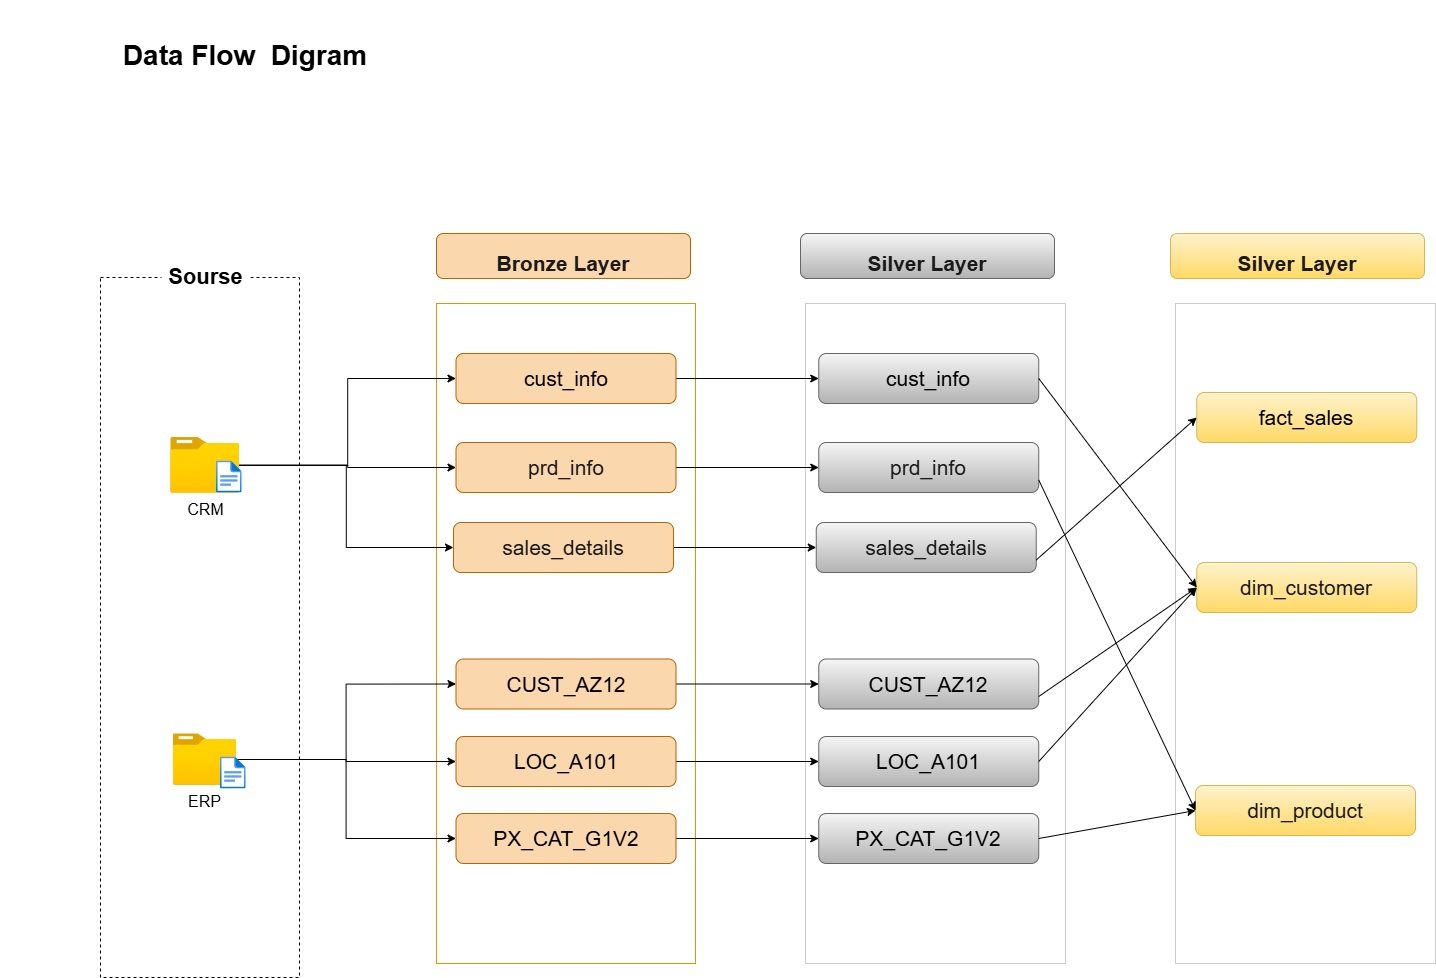

The diagram above was exported from draw.io. Its source (the exported page's mxGraphModel, read from the mxfile embedded in the PNG):
<mxGraphModel dx="2060" dy="1268" grid="1" gridSize="10" guides="1" tooltips="1" connect="1" arrows="1" fold="1" page="1" pageScale="1" pageWidth="850" pageHeight="1100" math="0" shadow="0">
  <root>
    <mxCell id="0" />
    <mxCell id="1" parent="0" />
    <mxCell id="DzJYK9Vl9xgcnnCAoV0t-2" parent="1" style="rounded=0;whiteSpace=wrap;html=1;fillColor=none;strokeColor=default;dashed=1;" value="" vertex="1">
      <mxGeometry height="700" width="199" x="150" y="347" as="geometry" />
    </mxCell>
    <mxCell id="DzJYK9Vl9xgcnnCAoV0t-3" parent="1" style="rounded=0;whiteSpace=wrap;html=1;strokeColor=none;" value="&lt;font style=&quot;font-size: 22px;&quot;&gt;&lt;b style=&quot;&quot;&gt;Sourse&lt;/b&gt;&lt;/font&gt;" vertex="1">
      <mxGeometry height="40" width="89" x="211" y="327" as="geometry" />
    </mxCell>
    <mxCell id="DzJYK9Vl9xgcnnCAoV0t-9" parent="1" style="rounded=0;whiteSpace=wrap;html=1;fillColor=none;strokeColor=#d79b00;" value="" vertex="1">
      <mxGeometry height="660" width="259" x="486" y="373" as="geometry" />
    </mxCell>
    <mxCell id="DzJYK9Vl9xgcnnCAoV0t-11" parent="1" style="rounded=0;whiteSpace=wrap;html=1;fillColor=none;strokeColor=#CCCCCC;" value="" vertex="1">
      <mxGeometry height="660" width="260" x="855" y="373" as="geometry" />
    </mxCell>
    <mxCell id="DzJYK9Vl9xgcnnCAoV0t-57" edge="1" parent="1" source="DzJYK9Vl9xgcnnCAoV0t-14" style="edgeStyle=orthogonalEdgeStyle;rounded=0;orthogonalLoop=1;jettySize=auto;html=1;entryX=0;entryY=0.5;entryDx=0;entryDy=0;" target="DzJYK9Vl9xgcnnCAoV0t-42">
      <mxGeometry relative="1" as="geometry" />
    </mxCell>
    <mxCell id="DzJYK9Vl9xgcnnCAoV0t-58" edge="1" parent="1" source="DzJYK9Vl9xgcnnCAoV0t-14" style="edgeStyle=orthogonalEdgeStyle;rounded=0;orthogonalLoop=1;jettySize=auto;html=1;entryX=0;entryY=0.5;entryDx=0;entryDy=0;" target="DzJYK9Vl9xgcnnCAoV0t-43">
      <mxGeometry relative="1" as="geometry" />
    </mxCell>
    <mxCell id="DzJYK9Vl9xgcnnCAoV0t-59" edge="1" parent="1" source="DzJYK9Vl9xgcnnCAoV0t-14" style="edgeStyle=orthogonalEdgeStyle;rounded=0;orthogonalLoop=1;jettySize=auto;html=1;entryX=0;entryY=0.5;entryDx=0;entryDy=0;" target="DzJYK9Vl9xgcnnCAoV0t-45">
      <mxGeometry relative="1" as="geometry" />
    </mxCell>
    <mxCell id="DzJYK9Vl9xgcnnCAoV0t-14" parent="1" style="image;aspect=fixed;html=1;points=[];align=center;fontSize=12;image=img/lib/azure2/general/Folder_Blank.svg;" value="&lt;font style=&quot;font-size: 16px;&quot;&gt;CRM&lt;/font&gt;" vertex="1">
      <mxGeometry height="56.5" width="68.21" x="220.51" y="506.5" as="geometry" />
    </mxCell>
    <mxCell id="DzJYK9Vl9xgcnnCAoV0t-15" parent="1" style="image;aspect=fixed;html=1;points=[];align=center;fontSize=12;image=img/lib/azure2/general/File.svg;" value="" vertex="1">
      <mxGeometry height="33" width="25.69" x="266" y="530" as="geometry" />
    </mxCell>
    <mxCell id="DzJYK9Vl9xgcnnCAoV0t-60" edge="1" parent="1" source="DzJYK9Vl9xgcnnCAoV0t-16" style="edgeStyle=orthogonalEdgeStyle;rounded=0;orthogonalLoop=1;jettySize=auto;html=1;entryX=0;entryY=0.5;entryDx=0;entryDy=0;" target="DzJYK9Vl9xgcnnCAoV0t-44">
      <mxGeometry relative="1" as="geometry" />
    </mxCell>
    <mxCell id="DzJYK9Vl9xgcnnCAoV0t-61" edge="1" parent="1" source="DzJYK9Vl9xgcnnCAoV0t-16" style="edgeStyle=orthogonalEdgeStyle;rounded=0;orthogonalLoop=1;jettySize=auto;html=1;entryX=0;entryY=0.5;entryDx=0;entryDy=0;" target="DzJYK9Vl9xgcnnCAoV0t-47">
      <mxGeometry relative="1" as="geometry" />
    </mxCell>
    <mxCell id="DzJYK9Vl9xgcnnCAoV0t-62" edge="1" parent="1" source="DzJYK9Vl9xgcnnCAoV0t-16" style="edgeStyle=orthogonalEdgeStyle;rounded=0;orthogonalLoop=1;jettySize=auto;html=1;entryX=0;entryY=0.5;entryDx=0;entryDy=0;" target="DzJYK9Vl9xgcnnCAoV0t-46">
      <mxGeometry relative="1" as="geometry" />
    </mxCell>
    <mxCell id="DzJYK9Vl9xgcnnCAoV0t-16" parent="1" style="image;aspect=fixed;html=1;points=[];align=center;fontSize=12;image=img/lib/azure2/general/Folder_Blank.svg;" value="&lt;font style=&quot;font-size: 16px;&quot;&gt;ERP&lt;/font&gt;" vertex="1">
      <mxGeometry height="51.89" width="62.65" x="223" y="803.11" as="geometry" />
    </mxCell>
    <mxCell id="DzJYK9Vl9xgcnnCAoV0t-39" parent="1" style="image;aspect=fixed;html=1;points=[];align=center;fontSize=12;image=img/lib/azure2/general/File.svg;" value="" vertex="1">
      <mxGeometry height="33" width="25.69" x="270" y="826" as="geometry" />
    </mxCell>
    <mxCell id="DzJYK9Vl9xgcnnCAoV0t-41" parent="1" style="rounded=1;whiteSpace=wrap;html=1;strokeColor=#b46504;fillColor=#fad7ac;" value="&lt;font style=&quot;color: rgb(26, 26, 26);&quot;&gt;&lt;br&gt;&lt;/font&gt;&lt;b&gt;&lt;font style=&quot;font-size: 21px;&quot;&gt;&lt;span style=&quot;font-family: Helvetica; font-style: normal; font-variant-ligatures: normal; font-variant-caps: normal; letter-spacing: normal; orphans: 2; text-align: center; text-indent: 0px; text-transform: none; widows: 2; word-spacing: 0px; -webkit-text-stroke-width: 0px; white-space: normal; text-decoration-thickness: initial; text-decoration-style: initial; text-decoration-color: initial; float: none; display: inline !important;&quot;&gt;&lt;font style=&quot;color: rgb(26, 26, 26);&quot;&gt;Bronze Layer&lt;/font&gt;&lt;/span&gt;&lt;br&gt;&lt;/font&gt;&lt;/b&gt;" vertex="1">
      <mxGeometry height="45" width="254" x="486" y="303" as="geometry" />
    </mxCell>
    <mxCell id="DzJYK9Vl9xgcnnCAoV0t-63" edge="1" parent="1" source="DzJYK9Vl9xgcnnCAoV0t-42" style="edgeStyle=orthogonalEdgeStyle;rounded=0;orthogonalLoop=1;jettySize=auto;html=1;entryX=0;entryY=0.5;entryDx=0;entryDy=0;" target="DzJYK9Vl9xgcnnCAoV0t-51">
      <mxGeometry relative="1" as="geometry" />
    </mxCell>
    <mxCell id="DzJYK9Vl9xgcnnCAoV0t-42" parent="1" style="rounded=1;whiteSpace=wrap;html=1;strokeColor=#b46504;fillColor=#fad7ac;" value="&lt;font style=&quot;font-size: 21px;&quot;&gt;cust_info&lt;/font&gt;" vertex="1">
      <mxGeometry height="50" width="220" x="505.5" y="423" as="geometry" />
    </mxCell>
    <mxCell id="DzJYK9Vl9xgcnnCAoV0t-65" edge="1" parent="1" source="DzJYK9Vl9xgcnnCAoV0t-43" style="edgeStyle=orthogonalEdgeStyle;rounded=0;orthogonalLoop=1;jettySize=auto;html=1;entryX=0;entryY=0.5;entryDx=0;entryDy=0;" target="DzJYK9Vl9xgcnnCAoV0t-52">
      <mxGeometry relative="1" as="geometry" />
    </mxCell>
    <mxCell id="DzJYK9Vl9xgcnnCAoV0t-43" parent="1" style="rounded=1;whiteSpace=wrap;html=1;strokeColor=#b46504;fillColor=#fad7ac;" value="&lt;font style=&quot;&quot;&gt;&lt;font color=&quot;#1a1a1a&quot; style=&quot;font-size: 21px;&quot;&gt;prd_info&lt;/font&gt;&lt;/font&gt;" vertex="1">
      <mxGeometry height="50" width="220" x="505.5" y="512" as="geometry" />
    </mxCell>
    <mxCell id="DzJYK9Vl9xgcnnCAoV0t-67" edge="1" parent="1" source="DzJYK9Vl9xgcnnCAoV0t-44" style="edgeStyle=orthogonalEdgeStyle;rounded=0;orthogonalLoop=1;jettySize=auto;html=1;" target="DzJYK9Vl9xgcnnCAoV0t-53">
      <mxGeometry relative="1" as="geometry" />
    </mxCell>
    <mxCell id="DzJYK9Vl9xgcnnCAoV0t-44" parent="1" style="rounded=1;whiteSpace=wrap;html=1;strokeColor=#b46504;fillColor=#fad7ac;" value="&lt;font style=&quot;font-size: 21px;&quot;&gt;CUST_AZ12&lt;/font&gt;" vertex="1">
      <mxGeometry height="50" width="220" x="505.5" y="728.5" as="geometry" />
    </mxCell>
    <mxCell id="DzJYK9Vl9xgcnnCAoV0t-66" edge="1" parent="1" source="DzJYK9Vl9xgcnnCAoV0t-45" style="edgeStyle=orthogonalEdgeStyle;rounded=0;orthogonalLoop=1;jettySize=auto;html=1;entryX=0;entryY=0.5;entryDx=0;entryDy=0;" target="DzJYK9Vl9xgcnnCAoV0t-54">
      <mxGeometry relative="1" as="geometry" />
    </mxCell>
    <mxCell id="DzJYK9Vl9xgcnnCAoV0t-45" parent="1" style="rounded=1;whiteSpace=wrap;html=1;strokeColor=#b46504;fillColor=#fad7ac;" value="&lt;font style=&quot;font-size: 21px;&quot;&gt;&lt;font style=&quot;&quot;&gt;&lt;font color=&quot;#1a1a1a&quot;&gt;sales_details&lt;/font&gt;&lt;/font&gt;&lt;/font&gt;" vertex="1">
      <mxGeometry height="50" width="220" x="503" y="592" as="geometry" />
    </mxCell>
    <mxCell id="DzJYK9Vl9xgcnnCAoV0t-69" edge="1" parent="1" source="DzJYK9Vl9xgcnnCAoV0t-46" style="edgeStyle=orthogonalEdgeStyle;rounded=0;orthogonalLoop=1;jettySize=auto;html=1;entryX=0;entryY=0.5;entryDx=0;entryDy=0;" target="DzJYK9Vl9xgcnnCAoV0t-55">
      <mxGeometry relative="1" as="geometry" />
    </mxCell>
    <mxCell id="DzJYK9Vl9xgcnnCAoV0t-46" parent="1" style="rounded=1;whiteSpace=wrap;html=1;strokeColor=#b46504;fillColor=#fad7ac;" value="&lt;font style=&quot;font-size: 21px;&quot;&gt;PX_CAT_G1V2&lt;/font&gt;" vertex="1">
      <mxGeometry height="50" width="220" x="505.5" y="883" as="geometry" />
    </mxCell>
    <mxCell id="DzJYK9Vl9xgcnnCAoV0t-68" edge="1" parent="1" source="DzJYK9Vl9xgcnnCAoV0t-47" style="edgeStyle=orthogonalEdgeStyle;rounded=0;orthogonalLoop=1;jettySize=auto;html=1;" target="DzJYK9Vl9xgcnnCAoV0t-56">
      <mxGeometry relative="1" as="geometry" />
    </mxCell>
    <mxCell id="DzJYK9Vl9xgcnnCAoV0t-47" parent="1" style="rounded=1;whiteSpace=wrap;html=1;strokeColor=#b46504;fillColor=#fad7ac;" value="&lt;font style=&quot;font-size: 21px;&quot;&gt;LOC_A101&lt;/font&gt;" vertex="1">
      <mxGeometry height="50" width="220" x="505.5" y="806" as="geometry" />
    </mxCell>
    <mxCell id="DzJYK9Vl9xgcnnCAoV0t-48" parent="1" style="rounded=1;whiteSpace=wrap;html=1;strokeColor=#666666;gradientColor=#b3b3b3;fillColor=#f5f5f5;" value="&lt;br&gt;&lt;b&gt;&lt;font style=&quot;font-size: 21px;&quot;&gt;&lt;span style=&quot;font-family: Helvetica; font-style: normal; font-variant-ligatures: normal; font-variant-caps: normal; letter-spacing: normal; orphans: 2; text-align: center; text-indent: 0px; text-transform: none; widows: 2; word-spacing: 0px; -webkit-text-stroke-width: 0px; white-space: normal; text-decoration-thickness: initial; text-decoration-style: initial; text-decoration-color: initial; float: none; display: inline !important;&quot;&gt;&lt;font style=&quot;color: rgb(26, 26, 26);&quot;&gt;Silver Layer&lt;/font&gt;&lt;/span&gt;&lt;br&gt;&lt;/font&gt;&lt;/b&gt;" vertex="1">
      <mxGeometry height="45" width="254" x="850" y="303" as="geometry" />
    </mxCell>
    <mxCell id="DzJYK9Vl9xgcnnCAoV0t-51" parent="1" style="rounded=1;whiteSpace=wrap;html=1;strokeColor=#666666;fillColor=#f5f5f5;gradientColor=#b3b3b3;" value="&lt;span style=&quot;font-size: 21px;&quot;&gt;cust_info&lt;/span&gt;&lt;b&gt;&lt;font style=&quot;font-size: 21px;&quot;&gt;&lt;/font&gt;&lt;/b&gt;" vertex="1">
      <mxGeometry height="50" width="220" x="868.25" y="423" as="geometry" />
    </mxCell>
    <mxCell id="DzJYK9Vl9xgcnnCAoV0t-52" parent="1" style="rounded=1;whiteSpace=wrap;html=1;strokeColor=#666666;gradientColor=#b3b3b3;fillColor=#f5f5f5;" value="&lt;span style=&quot;color: rgb(26, 26, 26); font-size: 21px;&quot;&gt;prd_info&lt;/span&gt;&lt;b&gt;&lt;font style=&quot;font-size: 21px;&quot;&gt;&lt;/font&gt;&lt;/b&gt;" vertex="1">
      <mxGeometry height="50" width="220" x="868.25" y="512" as="geometry" />
    </mxCell>
    <mxCell id="DzJYK9Vl9xgcnnCAoV0t-53" parent="1" style="rounded=1;whiteSpace=wrap;html=1;strokeColor=#666666;gradientColor=#b3b3b3;fillColor=#f5f5f5;" value="&lt;span style=&quot;font-size: 21px;&quot;&gt;CUST_AZ12&lt;/span&gt;&lt;b&gt;&lt;font style=&quot;font-size: 21px;&quot;&gt;&lt;/font&gt;&lt;/b&gt;" vertex="1">
      <mxGeometry height="50" width="220" x="868.25" y="728.5" as="geometry" />
    </mxCell>
    <mxCell id="DzJYK9Vl9xgcnnCAoV0t-54" parent="1" style="rounded=1;whiteSpace=wrap;html=1;strokeColor=#666666;gradientColor=#b3b3b3;fillColor=#f5f5f5;" value="&lt;span style=&quot;color: rgb(26, 26, 26); font-size: 21px;&quot;&gt;sales_details&lt;/span&gt;&lt;b&gt;&lt;font style=&quot;font-size: 21px;&quot;&gt;&lt;/font&gt;&lt;/b&gt;" vertex="1">
      <mxGeometry height="50" width="220" x="865.75" y="592" as="geometry" />
    </mxCell>
    <mxCell id="DzJYK9Vl9xgcnnCAoV0t-55" parent="1" style="rounded=1;whiteSpace=wrap;html=1;strokeColor=#666666;gradientColor=#b3b3b3;fillColor=#f5f5f5;" value="&lt;span style=&quot;font-size: 21px;&quot;&gt;PX_CAT_G1V2&lt;/span&gt;&lt;b&gt;&lt;font style=&quot;font-size: 21px;&quot;&gt;&lt;/font&gt;&lt;/b&gt;" vertex="1">
      <mxGeometry height="50" width="220" x="868.25" y="883" as="geometry" />
    </mxCell>
    <mxCell id="DzJYK9Vl9xgcnnCAoV0t-56" parent="1" style="rounded=1;whiteSpace=wrap;html=1;strokeColor=#666666;gradientColor=#b3b3b3;fillColor=#f5f5f5;" value="&lt;span style=&quot;font-size: 21px;&quot;&gt;LOC_A101&lt;/span&gt;&lt;b&gt;&lt;font style=&quot;font-size: 21px;&quot;&gt;&lt;/font&gt;&lt;/b&gt;" vertex="1">
      <mxGeometry height="50" width="220" x="868.25" y="806" as="geometry" />
    </mxCell>
    <mxCell id="DzJYK9Vl9xgcnnCAoV0t-70" parent="1" style="rounded=0;whiteSpace=wrap;html=1;fillColor=none;strokeColor=#CCCCCC;" value="" vertex="1">
      <mxGeometry height="660" width="260" x="1225" y="373" as="geometry" />
    </mxCell>
    <mxCell id="DzJYK9Vl9xgcnnCAoV0t-71" parent="1" style="rounded=1;whiteSpace=wrap;html=1;strokeColor=#d6b656;gradientColor=#ffd966;fillColor=#fff2cc;glass=0;shadow=0;" value="&lt;br&gt;&lt;b&gt;&lt;font style=&quot;font-size: 21px;&quot;&gt;&lt;span style=&quot;font-family: Helvetica; font-style: normal; font-variant-ligatures: normal; font-variant-caps: normal; letter-spacing: normal; orphans: 2; text-align: center; text-indent: 0px; text-transform: none; widows: 2; word-spacing: 0px; -webkit-text-stroke-width: 0px; white-space: normal; text-decoration-thickness: initial; text-decoration-style: initial; text-decoration-color: initial; float: none; display: inline !important;&quot;&gt;&lt;font style=&quot;color: rgb(26, 26, 26);&quot;&gt;Silver Layer&lt;/font&gt;&lt;/span&gt;&lt;br&gt;&lt;/font&gt;&lt;/b&gt;" vertex="1">
      <mxGeometry height="45" width="254" x="1220" y="303" as="geometry" />
    </mxCell>
    <mxCell id="DzJYK9Vl9xgcnnCAoV0t-72" parent="1" style="rounded=1;whiteSpace=wrap;html=1;strokeColor=#d6b656;fillColor=#fff2cc;gradientColor=#ffd966;" value="&lt;span style=&quot;font-size: 21px;&quot;&gt;fact_sales&lt;/span&gt;" vertex="1">
      <mxGeometry height="50" width="220" x="1246.25" y="462" as="geometry" />
    </mxCell>
    <mxCell id="DzJYK9Vl9xgcnnCAoV0t-73" parent="1" style="rounded=1;whiteSpace=wrap;html=1;strokeColor=#d6b656;gradientColor=#ffd966;fillColor=#fff2cc;" value="&lt;span style=&quot;color: rgb(26, 26, 26); font-size: 21px;&quot;&gt;dim_customer&lt;/span&gt;&lt;b&gt;&lt;font style=&quot;font-size: 21px;&quot;&gt;&lt;/font&gt;&lt;/b&gt;" vertex="1">
      <mxGeometry height="50" width="220" x="1246.25" y="632" as="geometry" />
    </mxCell>
    <mxCell id="DzJYK9Vl9xgcnnCAoV0t-75" parent="1" style="rounded=1;whiteSpace=wrap;html=1;strokeColor=#d6b656;gradientColor=#ffd966;fillColor=#fff2cc;" value="&lt;span style=&quot;color: rgb(26, 26, 26); font-size: 21px;&quot;&gt;dim_product&lt;/span&gt;&lt;b&gt;&lt;font style=&quot;font-size: 21px;&quot;&gt;&lt;/font&gt;&lt;/b&gt;" vertex="1">
      <mxGeometry height="50" width="220" x="1245" y="855" as="geometry" />
    </mxCell>
    <mxCell id="DzJYK9Vl9xgcnnCAoV0t-86" edge="1" parent="1" source="DzJYK9Vl9xgcnnCAoV0t-54" style="endArrow=classic;html=1;rounded=0;exitX=1;exitY=0.75;exitDx=0;exitDy=0;entryX=0;entryY=0.5;entryDx=0;entryDy=0;" target="DzJYK9Vl9xgcnnCAoV0t-72" value="">
      <mxGeometry height="50" relative="1" width="50" as="geometry">
        <mxPoint x="1150" y="580" as="sourcePoint" />
        <mxPoint x="1200" y="530" as="targetPoint" />
      </mxGeometry>
    </mxCell>
    <mxCell id="DzJYK9Vl9xgcnnCAoV0t-87" edge="1" parent="1" source="DzJYK9Vl9xgcnnCAoV0t-53" style="endArrow=classic;html=1;rounded=0;exitX=1;exitY=0.75;exitDx=0;exitDy=0;entryX=0;entryY=0.5;entryDx=0;entryDy=0;" target="DzJYK9Vl9xgcnnCAoV0t-73" value="">
      <mxGeometry height="50" relative="1" width="50" as="geometry">
        <mxPoint x="1104" y="778.5" as="sourcePoint" />
        <mxPoint x="1264" y="635.5" as="targetPoint" />
      </mxGeometry>
    </mxCell>
    <mxCell id="DzJYK9Vl9xgcnnCAoV0t-88" edge="1" parent="1" source="DzJYK9Vl9xgcnnCAoV0t-56" style="endArrow=classic;html=1;rounded=0;exitX=1;exitY=0.5;exitDx=0;exitDy=0;entryX=0;entryY=0.5;entryDx=0;entryDy=0;" target="DzJYK9Vl9xgcnnCAoV0t-73" value="">
      <mxGeometry height="50" relative="1" width="50" as="geometry">
        <mxPoint x="1140" y="871.5" as="sourcePoint" />
        <mxPoint x="1300" y="728.5" as="targetPoint" />
      </mxGeometry>
    </mxCell>
    <mxCell id="DzJYK9Vl9xgcnnCAoV0t-89" edge="1" parent="1" source="DzJYK9Vl9xgcnnCAoV0t-55" style="endArrow=classic;html=1;rounded=0;exitX=1;exitY=0.5;exitDx=0;exitDy=0;entryX=0;entryY=0.5;entryDx=0;entryDy=0;" target="DzJYK9Vl9xgcnnCAoV0t-75" value="">
      <mxGeometry height="50" relative="1" width="50" as="geometry">
        <mxPoint x="1160" y="947" as="sourcePoint" />
        <mxPoint x="1318" y="773" as="targetPoint" />
      </mxGeometry>
    </mxCell>
    <mxCell id="DzJYK9Vl9xgcnnCAoV0t-90" edge="1" parent="1" source="DzJYK9Vl9xgcnnCAoV0t-52" style="endArrow=classic;html=1;rounded=0;exitX=1;exitY=0.75;exitDx=0;exitDy=0;entryX=0;entryY=0.5;entryDx=0;entryDy=0;" target="DzJYK9Vl9xgcnnCAoV0t-75" value="">
      <mxGeometry height="50" relative="1" width="50" as="geometry">
        <mxPoint x="1180" y="1007" as="sourcePoint" />
        <mxPoint x="1338" y="833" as="targetPoint" />
      </mxGeometry>
    </mxCell>
    <mxCell id="DzJYK9Vl9xgcnnCAoV0t-91" edge="1" parent="1" source="DzJYK9Vl9xgcnnCAoV0t-51" style="endArrow=classic;html=1;rounded=0;exitX=1;exitY=0.5;exitDx=0;exitDy=0;entryX=0;entryY=0.5;entryDx=0;entryDy=0;" target="DzJYK9Vl9xgcnnCAoV0t-73" value="">
      <mxGeometry height="50" relative="1" width="50" as="geometry">
        <mxPoint x="1170" y="757" as="sourcePoint" />
        <mxPoint x="1328" y="583" as="targetPoint" />
      </mxGeometry>
    </mxCell>
    <mxCell id="DzJYK9Vl9xgcnnCAoV0t-92" parent="1" style="text;html=1;whiteSpace=wrap;strokeColor=none;fillColor=none;align=center;verticalAlign=middle;rounded=0;" value="&lt;font style=&quot;font-size: 28px;&quot;&gt;&lt;b style=&quot;&quot;&gt;Data Flow&amp;nbsp; Digram&lt;/b&gt;&lt;/font&gt;" vertex="1">
      <mxGeometry height="110" width="490" x="50" y="70" as="geometry" />
    </mxCell>
  </root>
</mxGraphModel>